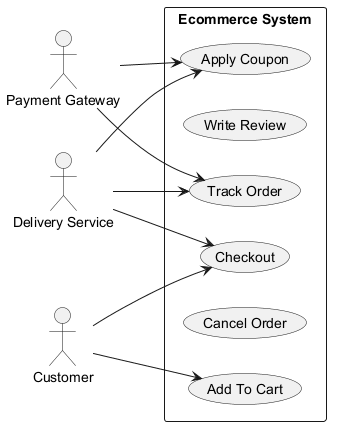

The diagram above was rendered by PlantUML. Its source (embedded in the PNG):
@startuml
skinparam backgroundColor #FFFFFF
skinparam classBackgroundColor #F3E5F5
skinparam classBorderColor #6A1B9A
left to right direction
actor "Payment Gateway" as PaymentGateway
actor "Delivery Service" as DeliveryService
actor "Customer" as Customer
rectangle "Ecommerce System" {
  usecase "Apply Coupon" as UC_ApplyCoupon
  usecase "Write Review" as UC_WriteReview
  usecase "Checkout" as UC_Checkout
  usecase "Track Order" as UC_TrackOrder
  usecase "Cancel Order" as UC_CancelOrder
  usecase "Add To Cart" as UC_AddToCart
}
PaymentGateway --> UC_ApplyCoupon
PaymentGateway --> UC_TrackOrder
DeliveryService --> UC_Checkout
DeliveryService --> UC_TrackOrder
DeliveryService --> UC_ApplyCoupon
Customer --> UC_Checkout
Customer --> UC_AddToCart
@enduml